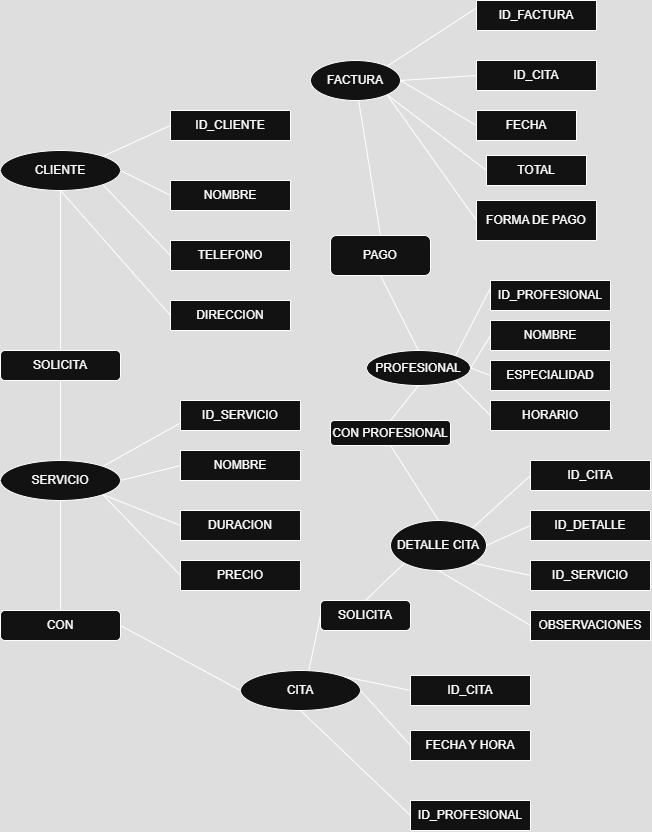

The diagram above was exported from draw.io. Its source (the exported page's mxGraphModel, read from the mxfile embedded in the PNG):
<mxGraphModel dx="989" dy="2019" grid="1" gridSize="10" guides="1" tooltips="1" connect="1" arrows="1" fold="1" page="1" pageScale="1" pageWidth="827" pageHeight="1169" math="0" shadow="0">
  <root>
    <mxCell id="0" />
    <mxCell id="1" parent="0" />
    <mxCell id="LNk9bWBAprNGlCk9JGy4-5" value="ID_CLIENTE" style="rounded=0;whiteSpace=wrap;html=1;" parent="1" vertex="1">
      <mxGeometry x="180" y="40" width="120" height="30" as="geometry" />
    </mxCell>
    <mxCell id="LNk9bWBAprNGlCk9JGy4-6" value="NOMBRE" style="rounded=0;whiteSpace=wrap;html=1;" parent="1" vertex="1">
      <mxGeometry x="180" y="110" width="120" height="30" as="geometry" />
    </mxCell>
    <mxCell id="LNk9bWBAprNGlCk9JGy4-7" value="TELEFONO" style="rounded=0;whiteSpace=wrap;html=1;" parent="1" vertex="1">
      <mxGeometry x="180" y="170" width="120" height="30" as="geometry" />
    </mxCell>
    <mxCell id="LNk9bWBAprNGlCk9JGy4-9" value="" style="endArrow=none;html=1;rounded=0;exitX=1;exitY=0;exitDx=0;exitDy=0;entryX=0;entryY=0.5;entryDx=0;entryDy=0;" parent="1" source="LNk9bWBAprNGlCk9JGy4-33" target="LNk9bWBAprNGlCk9JGy4-5" edge="1">
      <mxGeometry width="50" height="50" relative="1" as="geometry">
        <mxPoint x="89.99640687119285" y="104.39339828220182" as="sourcePoint" />
        <mxPoint x="157.57" y="55" as="targetPoint" />
      </mxGeometry>
    </mxCell>
    <mxCell id="LNk9bWBAprNGlCk9JGy4-10" value="" style="endArrow=none;html=1;rounded=0;exitX=1;exitY=0.5;exitDx=0;exitDy=0;entryX=0;entryY=0.5;entryDx=0;entryDy=0;" parent="1" source="LNk9bWBAprNGlCk9JGy4-33" target="LNk9bWBAprNGlCk9JGy4-6" edge="1">
      <mxGeometry width="50" height="50" relative="1" as="geometry">
        <mxPoint x="130" y="115" as="sourcePoint" />
        <mxPoint x="380" y="280" as="targetPoint" />
      </mxGeometry>
    </mxCell>
    <mxCell id="LNk9bWBAprNGlCk9JGy4-11" value="" style="endArrow=none;html=1;rounded=0;exitX=1;exitY=1;exitDx=0;exitDy=0;entryX=0;entryY=0.5;entryDx=0;entryDy=0;" parent="1" source="LNk9bWBAprNGlCk9JGy4-33" target="LNk9bWBAprNGlCk9JGy4-7" edge="1">
      <mxGeometry width="50" height="50" relative="1" as="geometry">
        <mxPoint x="112.42640687119285" y="125.60660171779818" as="sourcePoint" />
        <mxPoint x="380" y="280" as="targetPoint" />
      </mxGeometry>
    </mxCell>
    <mxCell id="LNk9bWBAprNGlCk9JGy4-29" value="DIRECCION" style="rounded=0;whiteSpace=wrap;html=1;" parent="1" vertex="1">
      <mxGeometry x="180" y="230" width="120" height="30" as="geometry" />
    </mxCell>
    <mxCell id="LNk9bWBAprNGlCk9JGy4-31" value="SOLICITA" style="rounded=1;whiteSpace=wrap;html=1;" parent="1" vertex="1">
      <mxGeometry x="10" y="280" width="120" height="30" as="geometry" />
    </mxCell>
    <mxCell id="LNk9bWBAprNGlCk9JGy4-33" value="CLIENTE" style="ellipse;whiteSpace=wrap;html=1;" parent="1" vertex="1">
      <mxGeometry x="10" y="80" width="120" height="40" as="geometry" />
    </mxCell>
    <mxCell id="LNk9bWBAprNGlCk9JGy4-34" value="" style="endArrow=none;html=1;rounded=0;exitX=0.5;exitY=0;exitDx=0;exitDy=0;entryX=0.5;entryY=1;entryDx=0;entryDy=0;" parent="1" source="LNk9bWBAprNGlCk9JGy4-31" target="LNk9bWBAprNGlCk9JGy4-33" edge="1">
      <mxGeometry width="50" height="50" relative="1" as="geometry">
        <mxPoint x="330" y="330" as="sourcePoint" />
        <mxPoint x="380" y="280" as="targetPoint" />
      </mxGeometry>
    </mxCell>
    <mxCell id="LNk9bWBAprNGlCk9JGy4-35" value="" style="endArrow=none;html=1;rounded=0;entryX=0;entryY=0.5;entryDx=0;entryDy=0;" parent="1" target="LNk9bWBAprNGlCk9JGy4-29" edge="1">
      <mxGeometry width="50" height="50" relative="1" as="geometry">
        <mxPoint x="70" y="120" as="sourcePoint" />
        <mxPoint x="380" y="280" as="targetPoint" />
      </mxGeometry>
    </mxCell>
    <mxCell id="LNk9bWBAprNGlCk9JGy4-37" value="SERVICIO" style="ellipse;whiteSpace=wrap;html=1;" parent="1" vertex="1">
      <mxGeometry x="10" y="390" width="120" height="40" as="geometry" />
    </mxCell>
    <mxCell id="LNk9bWBAprNGlCk9JGy4-38" value="ID_SERVICIO" style="rounded=0;whiteSpace=wrap;html=1;" parent="1" vertex="1">
      <mxGeometry x="190" y="330" width="120" height="30" as="geometry" />
    </mxCell>
    <mxCell id="LNk9bWBAprNGlCk9JGy4-39" value="NOMBRE" style="rounded=0;whiteSpace=wrap;html=1;" parent="1" vertex="1">
      <mxGeometry x="190" y="380" width="120" height="30" as="geometry" />
    </mxCell>
    <mxCell id="LNk9bWBAprNGlCk9JGy4-40" value="DURACION" style="rounded=0;whiteSpace=wrap;html=1;" parent="1" vertex="1">
      <mxGeometry x="190" y="440" width="120" height="30" as="geometry" />
    </mxCell>
    <mxCell id="LNk9bWBAprNGlCk9JGy4-41" value="PRECIO" style="rounded=0;whiteSpace=wrap;html=1;" parent="1" vertex="1">
      <mxGeometry x="190" y="490" width="120" height="30" as="geometry" />
    </mxCell>
    <mxCell id="LNk9bWBAprNGlCk9JGy4-42" value="" style="endArrow=none;html=1;rounded=0;exitX=0.5;exitY=1;exitDx=0;exitDy=0;" parent="1" source="LNk9bWBAprNGlCk9JGy4-31" target="LNk9bWBAprNGlCk9JGy4-37" edge="1">
      <mxGeometry width="50" height="50" relative="1" as="geometry">
        <mxPoint x="330" y="330" as="sourcePoint" />
        <mxPoint x="380" y="280" as="targetPoint" />
      </mxGeometry>
    </mxCell>
    <mxCell id="LNk9bWBAprNGlCk9JGy4-43" value="" style="endArrow=none;html=1;rounded=0;exitX=1;exitY=0;exitDx=0;exitDy=0;entryX=0;entryY=0.75;entryDx=0;entryDy=0;" parent="1" source="LNk9bWBAprNGlCk9JGy4-37" target="LNk9bWBAprNGlCk9JGy4-38" edge="1">
      <mxGeometry width="50" height="50" relative="1" as="geometry">
        <mxPoint x="330" y="330" as="sourcePoint" />
        <mxPoint x="380" y="280" as="targetPoint" />
      </mxGeometry>
    </mxCell>
    <mxCell id="LNk9bWBAprNGlCk9JGy4-44" value="" style="endArrow=none;html=1;rounded=0;exitX=1;exitY=0.5;exitDx=0;exitDy=0;entryX=0;entryY=0.5;entryDx=0;entryDy=0;" parent="1" source="LNk9bWBAprNGlCk9JGy4-37" target="LNk9bWBAprNGlCk9JGy4-39" edge="1">
      <mxGeometry width="50" height="50" relative="1" as="geometry">
        <mxPoint x="330" y="330" as="sourcePoint" />
        <mxPoint x="380" y="280" as="targetPoint" />
      </mxGeometry>
    </mxCell>
    <mxCell id="LNk9bWBAprNGlCk9JGy4-45" value="" style="endArrow=none;html=1;rounded=0;exitX=1;exitY=1;exitDx=0;exitDy=0;entryX=0;entryY=0.5;entryDx=0;entryDy=0;" parent="1" source="LNk9bWBAprNGlCk9JGy4-37" target="LNk9bWBAprNGlCk9JGy4-40" edge="1">
      <mxGeometry width="50" height="50" relative="1" as="geometry">
        <mxPoint x="330" y="330" as="sourcePoint" />
        <mxPoint x="380" y="280" as="targetPoint" />
      </mxGeometry>
    </mxCell>
    <mxCell id="LNk9bWBAprNGlCk9JGy4-46" value="" style="endArrow=none;html=1;rounded=0;exitX=1;exitY=1;exitDx=0;exitDy=0;entryX=0;entryY=0.5;entryDx=0;entryDy=0;" parent="1" source="LNk9bWBAprNGlCk9JGy4-37" target="LNk9bWBAprNGlCk9JGy4-41" edge="1">
      <mxGeometry width="50" height="50" relative="1" as="geometry">
        <mxPoint x="330" y="330" as="sourcePoint" />
        <mxPoint x="380" y="280" as="targetPoint" />
      </mxGeometry>
    </mxCell>
    <mxCell id="LNk9bWBAprNGlCk9JGy4-47" value="CON" style="rounded=1;whiteSpace=wrap;html=1;" parent="1" vertex="1">
      <mxGeometry x="10" y="540" width="120" height="30" as="geometry" />
    </mxCell>
    <mxCell id="LNk9bWBAprNGlCk9JGy4-48" value="" style="endArrow=none;html=1;rounded=0;exitX=0.5;exitY=1;exitDx=0;exitDy=0;entryX=0.5;entryY=0;entryDx=0;entryDy=0;" parent="1" source="LNk9bWBAprNGlCk9JGy4-37" target="LNk9bWBAprNGlCk9JGy4-47" edge="1">
      <mxGeometry width="50" height="50" relative="1" as="geometry">
        <mxPoint x="330" y="360" as="sourcePoint" />
        <mxPoint x="380" y="310" as="targetPoint" />
      </mxGeometry>
    </mxCell>
    <mxCell id="LNk9bWBAprNGlCk9JGy4-50" value="CITA" style="ellipse;whiteSpace=wrap;html=1;" parent="1" vertex="1">
      <mxGeometry x="250" y="600" width="120" height="40" as="geometry" />
    </mxCell>
    <mxCell id="LNk9bWBAprNGlCk9JGy4-51" value="" style="endArrow=none;html=1;rounded=0;exitX=1;exitY=0.5;exitDx=0;exitDy=0;entryX=0;entryY=0.5;entryDx=0;entryDy=0;" parent="1" source="LNk9bWBAprNGlCk9JGy4-47" target="LNk9bWBAprNGlCk9JGy4-50" edge="1">
      <mxGeometry width="50" height="50" relative="1" as="geometry">
        <mxPoint x="330" y="360" as="sourcePoint" />
        <mxPoint x="380" y="310" as="targetPoint" />
      </mxGeometry>
    </mxCell>
    <mxCell id="LNk9bWBAprNGlCk9JGy4-52" value="ID_CITA" style="rounded=0;whiteSpace=wrap;html=1;" parent="1" vertex="1">
      <mxGeometry x="420" y="605" width="120" height="30" as="geometry" />
    </mxCell>
    <mxCell id="LNk9bWBAprNGlCk9JGy4-53" value="FECHA Y HORA" style="rounded=0;whiteSpace=wrap;html=1;" parent="1" vertex="1">
      <mxGeometry x="420" y="660" width="120" height="30" as="geometry" />
    </mxCell>
    <mxCell id="LNk9bWBAprNGlCk9JGy4-55" value="ID_PROFESIONAL" style="rounded=0;whiteSpace=wrap;html=1;" parent="1" vertex="1">
      <mxGeometry x="420" y="730" width="120" height="30" as="geometry" />
    </mxCell>
    <mxCell id="LNk9bWBAprNGlCk9JGy4-56" value="" style="endArrow=none;html=1;rounded=0;entryX=1;entryY=0;entryDx=0;entryDy=0;exitX=0;exitY=0.5;exitDx=0;exitDy=0;" parent="1" source="LNk9bWBAprNGlCk9JGy4-52" target="LNk9bWBAprNGlCk9JGy4-50" edge="1">
      <mxGeometry width="50" height="50" relative="1" as="geometry">
        <mxPoint x="330" y="770" as="sourcePoint" />
        <mxPoint x="380" y="720" as="targetPoint" />
      </mxGeometry>
    </mxCell>
    <mxCell id="LNk9bWBAprNGlCk9JGy4-57" value="" style="endArrow=none;html=1;rounded=0;exitX=1;exitY=0.5;exitDx=0;exitDy=0;entryX=0;entryY=0.5;entryDx=0;entryDy=0;" parent="1" source="LNk9bWBAprNGlCk9JGy4-50" target="LNk9bWBAprNGlCk9JGy4-53" edge="1">
      <mxGeometry width="50" height="50" relative="1" as="geometry">
        <mxPoint x="330" y="770" as="sourcePoint" />
        <mxPoint x="380" y="720" as="targetPoint" />
      </mxGeometry>
    </mxCell>
    <mxCell id="LNk9bWBAprNGlCk9JGy4-59" value="" style="endArrow=none;html=1;rounded=0;entryX=0.5;entryY=1;entryDx=0;entryDy=0;exitX=0;exitY=0.5;exitDx=0;exitDy=0;" parent="1" source="LNk9bWBAprNGlCk9JGy4-55" target="LNk9bWBAprNGlCk9JGy4-50" edge="1">
      <mxGeometry width="50" height="50" relative="1" as="geometry">
        <mxPoint x="330" y="770" as="sourcePoint" />
        <mxPoint x="380" y="720" as="targetPoint" />
      </mxGeometry>
    </mxCell>
    <mxCell id="LNk9bWBAprNGlCk9JGy4-60" value="SOLICITA" style="rounded=1;whiteSpace=wrap;html=1;" parent="1" vertex="1">
      <mxGeometry x="330" y="530" width="90" height="30" as="geometry" />
    </mxCell>
    <mxCell id="LNk9bWBAprNGlCk9JGy4-62" value="" style="endArrow=none;html=1;rounded=0;exitX=0.57;exitY=-0.005;exitDx=0;exitDy=0;exitPerimeter=0;entryX=0;entryY=0.5;entryDx=0;entryDy=0;" parent="1" source="LNk9bWBAprNGlCk9JGy4-50" target="LNk9bWBAprNGlCk9JGy4-60" edge="1">
      <mxGeometry width="50" height="50" relative="1" as="geometry">
        <mxPoint x="330" y="330" as="sourcePoint" />
        <mxPoint x="380" y="280" as="targetPoint" />
      </mxGeometry>
    </mxCell>
    <mxCell id="LNk9bWBAprNGlCk9JGy4-63" value="DETALLE CITA" style="ellipse;whiteSpace=wrap;html=1;" parent="1" vertex="1">
      <mxGeometry x="400" y="450" width="96" height="50" as="geometry" />
    </mxCell>
    <mxCell id="LNk9bWBAprNGlCk9JGy4-65" value="ID_CITA" style="rounded=0;whiteSpace=wrap;html=1;" parent="1" vertex="1">
      <mxGeometry x="540" y="390" width="120" height="30" as="geometry" />
    </mxCell>
    <mxCell id="LNk9bWBAprNGlCk9JGy4-67" value="ID_DETALLE" style="rounded=0;whiteSpace=wrap;html=1;" parent="1" vertex="1">
      <mxGeometry x="540" y="440" width="120" height="30" as="geometry" />
    </mxCell>
    <mxCell id="LNk9bWBAprNGlCk9JGy4-68" value="ID_SERVICIO" style="rounded=0;whiteSpace=wrap;html=1;" parent="1" vertex="1">
      <mxGeometry x="540" y="490" width="120" height="30" as="geometry" />
    </mxCell>
    <mxCell id="LNk9bWBAprNGlCk9JGy4-69" value="OBSERVACIONES" style="rounded=0;whiteSpace=wrap;html=1;" parent="1" vertex="1">
      <mxGeometry x="540" y="540" width="120" height="30" as="geometry" />
    </mxCell>
    <mxCell id="LNk9bWBAprNGlCk9JGy4-70" style="edgeStyle=orthogonalEdgeStyle;rounded=0;orthogonalLoop=1;jettySize=auto;html=1;exitX=0.5;exitY=1;exitDx=0;exitDy=0;" parent="1" source="LNk9bWBAprNGlCk9JGy4-69" target="LNk9bWBAprNGlCk9JGy4-69" edge="1">
      <mxGeometry relative="1" as="geometry" />
    </mxCell>
    <mxCell id="LNk9bWBAprNGlCk9JGy4-71" value="" style="endArrow=none;html=1;rounded=0;exitX=1;exitY=0;exitDx=0;exitDy=0;entryX=0;entryY=0.5;entryDx=0;entryDy=0;" parent="1" source="LNk9bWBAprNGlCk9JGy4-63" target="LNk9bWBAprNGlCk9JGy4-65" edge="1">
      <mxGeometry width="50" height="50" relative="1" as="geometry">
        <mxPoint x="330" y="370" as="sourcePoint" />
        <mxPoint x="380" y="320" as="targetPoint" />
      </mxGeometry>
    </mxCell>
    <mxCell id="LNk9bWBAprNGlCk9JGy4-72" value="" style="endArrow=none;html=1;rounded=0;exitX=1;exitY=0.5;exitDx=0;exitDy=0;entryX=0;entryY=0.5;entryDx=0;entryDy=0;" parent="1" source="LNk9bWBAprNGlCk9JGy4-63" target="LNk9bWBAprNGlCk9JGy4-67" edge="1">
      <mxGeometry width="50" height="50" relative="1" as="geometry">
        <mxPoint x="330" y="370" as="sourcePoint" />
        <mxPoint x="380" y="320" as="targetPoint" />
      </mxGeometry>
    </mxCell>
    <mxCell id="LNk9bWBAprNGlCk9JGy4-73" value="" style="endArrow=none;html=1;rounded=0;exitX=1;exitY=1;exitDx=0;exitDy=0;entryX=0;entryY=0.5;entryDx=0;entryDy=0;" parent="1" source="LNk9bWBAprNGlCk9JGy4-63" target="LNk9bWBAprNGlCk9JGy4-68" edge="1">
      <mxGeometry width="50" height="50" relative="1" as="geometry">
        <mxPoint x="330" y="370" as="sourcePoint" />
        <mxPoint x="380" y="320" as="targetPoint" />
      </mxGeometry>
    </mxCell>
    <mxCell id="LNk9bWBAprNGlCk9JGy4-74" value="" style="endArrow=none;html=1;rounded=0;exitX=0.5;exitY=1;exitDx=0;exitDy=0;entryX=0;entryY=0.5;entryDx=0;entryDy=0;" parent="1" source="LNk9bWBAprNGlCk9JGy4-63" target="LNk9bWBAprNGlCk9JGy4-69" edge="1">
      <mxGeometry width="50" height="50" relative="1" as="geometry">
        <mxPoint x="330" y="370" as="sourcePoint" />
        <mxPoint x="380" y="320" as="targetPoint" />
      </mxGeometry>
    </mxCell>
    <mxCell id="LNk9bWBAprNGlCk9JGy4-75" value="CON PROFESIONAL" style="rounded=1;whiteSpace=wrap;html=1;" parent="1" vertex="1">
      <mxGeometry x="340" y="350" width="120" height="25" as="geometry" />
    </mxCell>
    <mxCell id="LNk9bWBAprNGlCk9JGy4-77" value="PROFESIONAL" style="ellipse;whiteSpace=wrap;html=1;" parent="1" vertex="1">
      <mxGeometry x="376" y="280" width="104" height="35" as="geometry" />
    </mxCell>
    <mxCell id="LNk9bWBAprNGlCk9JGy4-78" value="ID_PROFESIONAL" style="rounded=0;whiteSpace=wrap;html=1;" parent="1" vertex="1">
      <mxGeometry x="500" y="210" width="120" height="30" as="geometry" />
    </mxCell>
    <mxCell id="LNk9bWBAprNGlCk9JGy4-79" value="NOMBRE" style="rounded=0;whiteSpace=wrap;html=1;" parent="1" vertex="1">
      <mxGeometry x="500" y="250" width="120" height="30" as="geometry" />
    </mxCell>
    <mxCell id="LNk9bWBAprNGlCk9JGy4-80" value="ESPECIALIDAD" style="rounded=0;whiteSpace=wrap;html=1;" parent="1" vertex="1">
      <mxGeometry x="500" y="290" width="120" height="30" as="geometry" />
    </mxCell>
    <mxCell id="LNk9bWBAprNGlCk9JGy4-81" value="HORARIO" style="rounded=0;whiteSpace=wrap;html=1;" parent="1" vertex="1">
      <mxGeometry x="500" y="330" width="120" height="30" as="geometry" />
    </mxCell>
    <mxCell id="LNk9bWBAprNGlCk9JGy4-83" value="" style="endArrow=none;html=1;rounded=0;exitX=0.5;exitY=0;exitDx=0;exitDy=0;entryX=0;entryY=1;entryDx=0;entryDy=0;" parent="1" source="LNk9bWBAprNGlCk9JGy4-60" target="LNk9bWBAprNGlCk9JGy4-63" edge="1">
      <mxGeometry width="50" height="50" relative="1" as="geometry">
        <mxPoint x="330" y="400" as="sourcePoint" />
        <mxPoint x="380" y="350" as="targetPoint" />
      </mxGeometry>
    </mxCell>
    <mxCell id="LNk9bWBAprNGlCk9JGy4-85" value="" style="endArrow=none;html=1;rounded=0;entryX=0.5;entryY=1;entryDx=0;entryDy=0;exitX=0.5;exitY=0;exitDx=0;exitDy=0;" parent="1" source="LNk9bWBAprNGlCk9JGy4-63" target="LNk9bWBAprNGlCk9JGy4-75" edge="1">
      <mxGeometry width="50" height="50" relative="1" as="geometry">
        <mxPoint x="330" y="400" as="sourcePoint" />
        <mxPoint x="380" y="350" as="targetPoint" />
      </mxGeometry>
    </mxCell>
    <mxCell id="LNk9bWBAprNGlCk9JGy4-87" value="" style="endArrow=none;html=1;rounded=0;entryX=0.5;entryY=0;entryDx=0;entryDy=0;exitX=0.5;exitY=1;exitDx=0;exitDy=0;" parent="1" source="LNk9bWBAprNGlCk9JGy4-77" target="LNk9bWBAprNGlCk9JGy4-75" edge="1">
      <mxGeometry width="50" height="50" relative="1" as="geometry">
        <mxPoint x="330" y="400" as="sourcePoint" />
        <mxPoint x="380" y="350" as="targetPoint" />
      </mxGeometry>
    </mxCell>
    <mxCell id="LNk9bWBAprNGlCk9JGy4-88" value="" style="endArrow=none;html=1;rounded=0;entryX=0;entryY=0.25;entryDx=0;entryDy=0;exitX=1;exitY=0;exitDx=0;exitDy=0;" parent="1" source="LNk9bWBAprNGlCk9JGy4-77" target="LNk9bWBAprNGlCk9JGy4-78" edge="1">
      <mxGeometry width="50" height="50" relative="1" as="geometry">
        <mxPoint x="330" y="400" as="sourcePoint" />
        <mxPoint x="380" y="350" as="targetPoint" />
      </mxGeometry>
    </mxCell>
    <mxCell id="LNk9bWBAprNGlCk9JGy4-89" value="" style="endArrow=none;html=1;rounded=0;entryX=0;entryY=0.5;entryDx=0;entryDy=0;exitX=1;exitY=0.5;exitDx=0;exitDy=0;" parent="1" source="LNk9bWBAprNGlCk9JGy4-77" target="LNk9bWBAprNGlCk9JGy4-79" edge="1">
      <mxGeometry width="50" height="50" relative="1" as="geometry">
        <mxPoint x="330" y="400" as="sourcePoint" />
        <mxPoint x="380" y="350" as="targetPoint" />
      </mxGeometry>
    </mxCell>
    <mxCell id="LNk9bWBAprNGlCk9JGy4-90" value="" style="endArrow=none;html=1;rounded=0;entryX=0;entryY=0.5;entryDx=0;entryDy=0;exitX=1;exitY=0.5;exitDx=0;exitDy=0;" parent="1" source="LNk9bWBAprNGlCk9JGy4-77" target="LNk9bWBAprNGlCk9JGy4-80" edge="1">
      <mxGeometry width="50" height="50" relative="1" as="geometry">
        <mxPoint x="330" y="400" as="sourcePoint" />
        <mxPoint x="380" y="350" as="targetPoint" />
      </mxGeometry>
    </mxCell>
    <mxCell id="LNk9bWBAprNGlCk9JGy4-91" value="" style="endArrow=none;html=1;rounded=0;entryX=0;entryY=0.5;entryDx=0;entryDy=0;exitX=1;exitY=1;exitDx=0;exitDy=0;" parent="1" source="LNk9bWBAprNGlCk9JGy4-77" target="LNk9bWBAprNGlCk9JGy4-81" edge="1">
      <mxGeometry width="50" height="50" relative="1" as="geometry">
        <mxPoint x="330" y="400" as="sourcePoint" />
        <mxPoint x="380" y="350" as="targetPoint" />
      </mxGeometry>
    </mxCell>
    <mxCell id="LNk9bWBAprNGlCk9JGy4-92" value="FACTURA" style="ellipse;whiteSpace=wrap;html=1;" parent="1" vertex="1">
      <mxGeometry x="320" y="-10" width="90" height="40" as="geometry" />
    </mxCell>
    <mxCell id="LNk9bWBAprNGlCk9JGy4-93" value="ID_FACTURA" style="rounded=0;whiteSpace=wrap;html=1;" parent="1" vertex="1">
      <mxGeometry x="486" y="-70" width="120" height="30" as="geometry" />
    </mxCell>
    <mxCell id="LNk9bWBAprNGlCk9JGy4-94" value="ID_CITA" style="rounded=0;whiteSpace=wrap;html=1;" parent="1" vertex="1">
      <mxGeometry x="486" y="-10" width="120" height="30" as="geometry" />
    </mxCell>
    <mxCell id="LNk9bWBAprNGlCk9JGy4-95" value="FECHA" style="rounded=0;whiteSpace=wrap;html=1;" parent="1" vertex="1">
      <mxGeometry x="486" y="40" width="100" height="30" as="geometry" />
    </mxCell>
    <mxCell id="LNk9bWBAprNGlCk9JGy4-96" value="TOTAL" style="rounded=0;whiteSpace=wrap;html=1;" parent="1" vertex="1">
      <mxGeometry x="496" y="85" width="100" height="30" as="geometry" />
    </mxCell>
    <mxCell id="LNk9bWBAprNGlCk9JGy4-97" value="FORMA DE PAGO" style="rounded=0;whiteSpace=wrap;html=1;" parent="1" vertex="1">
      <mxGeometry x="486" y="130" width="120" height="40" as="geometry" />
    </mxCell>
    <mxCell id="LNk9bWBAprNGlCk9JGy4-98" value="" style="endArrow=none;html=1;rounded=0;entryX=1;entryY=0;entryDx=0;entryDy=0;exitX=0;exitY=0.25;exitDx=0;exitDy=0;" parent="1" source="LNk9bWBAprNGlCk9JGy4-93" target="LNk9bWBAprNGlCk9JGy4-92" edge="1">
      <mxGeometry width="50" height="50" relative="1" as="geometry">
        <mxPoint x="480" y="-50" as="sourcePoint" />
        <mxPoint x="380" y="170" as="targetPoint" />
      </mxGeometry>
    </mxCell>
    <mxCell id="LNk9bWBAprNGlCk9JGy4-99" value="" style="endArrow=none;html=1;rounded=0;entryX=1;entryY=0.5;entryDx=0;entryDy=0;exitX=0;exitY=0.5;exitDx=0;exitDy=0;" parent="1" source="LNk9bWBAprNGlCk9JGy4-94" target="LNk9bWBAprNGlCk9JGy4-92" edge="1">
      <mxGeometry width="50" height="50" relative="1" as="geometry">
        <mxPoint x="330" y="220" as="sourcePoint" />
        <mxPoint x="380" y="170" as="targetPoint" />
      </mxGeometry>
    </mxCell>
    <mxCell id="LNk9bWBAprNGlCk9JGy4-100" value="" style="endArrow=none;html=1;rounded=0;entryX=1;entryY=0.5;entryDx=0;entryDy=0;exitX=0;exitY=0.5;exitDx=0;exitDy=0;" parent="1" source="LNk9bWBAprNGlCk9JGy4-95" target="LNk9bWBAprNGlCk9JGy4-92" edge="1">
      <mxGeometry width="50" height="50" relative="1" as="geometry">
        <mxPoint x="330" y="220" as="sourcePoint" />
        <mxPoint x="380" y="170" as="targetPoint" />
      </mxGeometry>
    </mxCell>
    <mxCell id="LNk9bWBAprNGlCk9JGy4-103" value="" style="endArrow=none;html=1;rounded=0;entryX=1;entryY=1;entryDx=0;entryDy=0;exitX=0;exitY=0.5;exitDx=0;exitDy=0;" parent="1" source="LNk9bWBAprNGlCk9JGy4-96" target="LNk9bWBAprNGlCk9JGy4-92" edge="1">
      <mxGeometry width="50" height="50" relative="1" as="geometry">
        <mxPoint x="330" y="270" as="sourcePoint" />
        <mxPoint x="380" y="220" as="targetPoint" />
      </mxGeometry>
    </mxCell>
    <mxCell id="LNk9bWBAprNGlCk9JGy4-104" value="" style="endArrow=none;html=1;rounded=0;exitX=0;exitY=0.5;exitDx=0;exitDy=0;entryX=1;entryY=1;entryDx=0;entryDy=0;" parent="1" source="LNk9bWBAprNGlCk9JGy4-97" target="LNk9bWBAprNGlCk9JGy4-92" edge="1">
      <mxGeometry width="50" height="50" relative="1" as="geometry">
        <mxPoint x="330" y="270" as="sourcePoint" />
        <mxPoint x="400" y="30" as="targetPoint" />
      </mxGeometry>
    </mxCell>
    <mxCell id="LNk9bWBAprNGlCk9JGy4-105" value="" style="endArrow=none;html=1;rounded=0;exitX=0.5;exitY=0;exitDx=0;exitDy=0;" parent="1" source="LNk9bWBAprNGlCk9JGy4-110" target="LNk9bWBAprNGlCk9JGy4-92" edge="1">
      <mxGeometry width="50" height="50" relative="1" as="geometry">
        <mxPoint x="375" y="135" as="sourcePoint" />
        <mxPoint x="380" y="140" as="targetPoint" />
      </mxGeometry>
    </mxCell>
    <mxCell id="LNk9bWBAprNGlCk9JGy4-109" value="" style="endArrow=none;html=1;rounded=0;entryX=0.5;entryY=1;entryDx=0;entryDy=0;exitX=0.5;exitY=0;exitDx=0;exitDy=0;" parent="1" source="LNk9bWBAprNGlCk9JGy4-77" target="LNk9bWBAprNGlCk9JGy4-110" edge="1">
      <mxGeometry width="50" height="50" relative="1" as="geometry">
        <mxPoint x="330" y="190" as="sourcePoint" />
        <mxPoint x="375" y="165" as="targetPoint" />
      </mxGeometry>
    </mxCell>
    <mxCell id="LNk9bWBAprNGlCk9JGy4-110" value="PAGO" style="rounded=1;whiteSpace=wrap;html=1;" parent="1" vertex="1">
      <mxGeometry x="340" y="165" width="100" height="40" as="geometry" />
    </mxCell>
  </root>
</mxGraphModel>